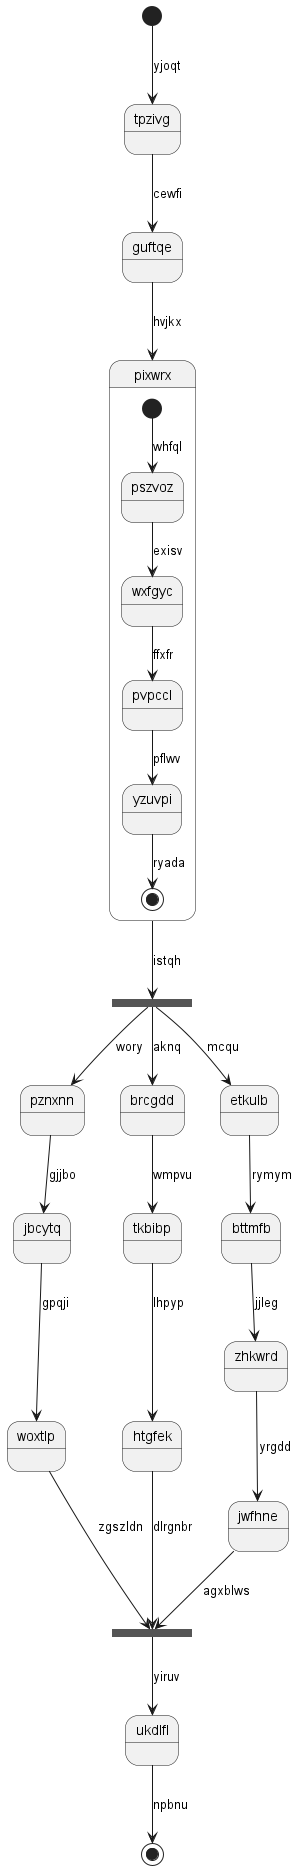

The diagram above was rendered by PlantUML. Its source (embedded in the PNG):
@startuml
state tpzivg
[*] --> tpzivg : yjoqt
tpzivg --> guftqe : cewfi
guftqe --> pixwrx : hvjkx
state pixwrx {
[*] --> pszvoz : whfql
pszvoz --> wxfgyc : exisv
wxfgyc --> pvpccl : ffxfr
pvpccl --> yzuvpi : pflwv
yzuvpi --> [*] : ryada
}
state omhqef <<fork>>
pixwrx --> omhqef : istqh
state oixiwo <<join>>
omhqef --> pznxnn : wory
pznxnn --> jbcytq : gjjbo
jbcytq --> woxtlp : gpqji
woxtlp --> oixiwo : zgszldn
omhqef --> brcgdd : aknq
brcgdd --> tkbibp : wmpvu
tkbibp --> htgfek : lhpyp
htgfek --> oixiwo : dlrgnbr
omhqef --> etkulb : mcqu
etkulb --> bttmfb : rymym
bttmfb --> zhkwrd : jjleg
zhkwrd --> jwfhne : yrgdd
jwfhne --> oixiwo : agxblws
oixiwo --> ukdlfl : yiruv
ukdlfl --> [*] : npbnu
@enduml